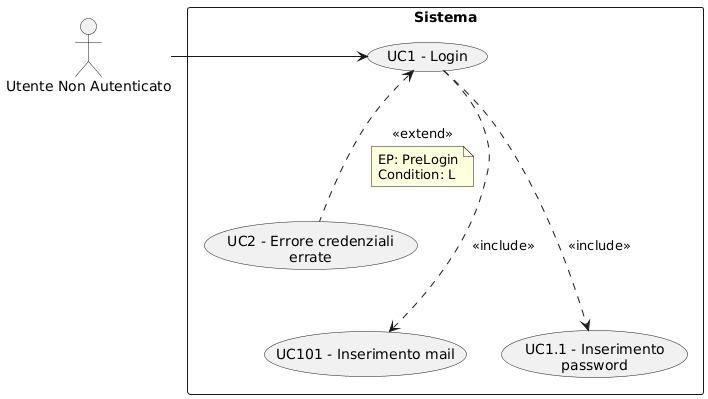

The diagram above was rendered by PlantUML. Its source (embedded in the PNG):
@startuml
skinparam wrapWidth 200
skinparam MaxMessageSize 150
top to bottom direction
skinparam packageStyle rectangle

actor "Utente Non Autenticato" as CA_non_authd_usr

rectangle "Sistema" {
    usecase "UC2 - Errore credenziali errate" as err_cred_errate
    usecase "UC101 - Inserimento mail" as ins_mail
    usecase "UC1.1 - Inserimento password" as ins_pw
    usecase "UC1 - Login" as login
}

CA_non_authd_usr -right-> login
login -down..> ins_mail : <<include>>
login -down..> ins_pw : <<include>>
err_cred_errate .up.> login : <<extend>>
note on link
  EP: PreLogin
  Condition: L
end note
@enduml